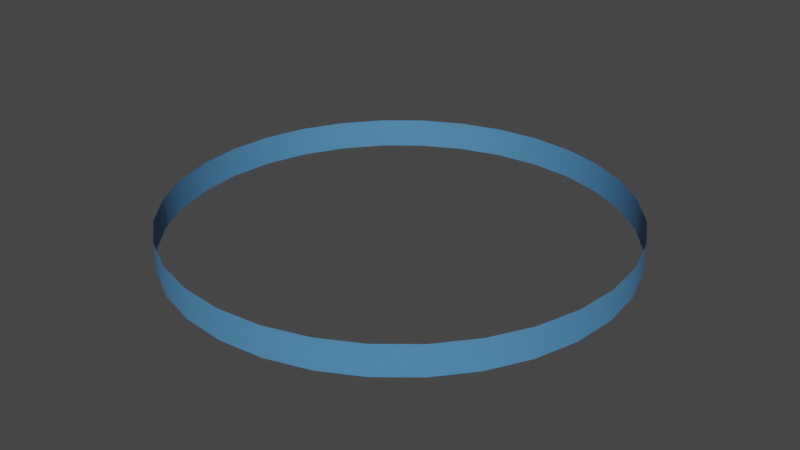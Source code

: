 # Source: halo.blend  (saved by Blender 3.5.10; exported with 4.5.12 LTS)
import bpy
from mathutils import Matrix  # noqa: F401  (used for matrix-valued properties, if any)

bpy.ops.wm.read_factory_settings(use_empty=True)
scene = bpy.context.scene
scene.name = 'Scene'

# ---- collections
col_collection = bpy.data.collections.new('Collection'); scene.collection.children.link(col_collection)

# ---- materials (node trees are filled in below, after node groups)
mat_mathalo = bpy.data.materials.new('matHalo')
mat_mathalo.surface_render_method = 'BLENDED'
mat_mathalo.blend_method = 'BLEND'
mat_mathalo.use_transparent_shadow = False

# ---- node groups
ng_auto_smooth = bpy.data.node_groups.new('Auto Smooth', 'GeometryNodeTree')
_s = ng_auto_smooth.interface.new_socket(name='Geometry', in_out='OUTPUT', socket_type='NodeSocketGeometry')
_s = ng_auto_smooth.interface.new_socket(name='Geometry', in_out='INPUT', socket_type='NodeSocketGeometry')
_s = ng_auto_smooth.interface.new_socket(name='Angle', in_out='INPUT', socket_type='NodeSocketFloat')
_s.subtype = 'ANGLE'
_s.min_value = 0.0
_s.max_value = 3.142
ng_auto_smooth.is_modifier = True
_N = ng_auto_smooth.nodes; _L = ng_auto_smooth.links
n0 = _N.new('NodeGroupOutput'); n0.name = 'Group Output'; n0.location = (480, -100)
n1 = _N.new('NodeGroupInput'); n1.name = 'Group Input'; n1.location = (-420, -300)
n2 = _N.new('NodeGroupInput'); n2.name = 'Group Input.001'; n2.location = (-60, -100)
n3 = _N.new('GeometryNodeSetShadeSmooth'); n3.name = 'Set Shade Smooth'; n3.location = (120, -100)
n3.domain = 'EDGE'
n4 = _N.new('GeometryNodeSetShadeSmooth'); n4.name = 'Set Shade Smooth.001'; n4.location = (300, -100)
n5 = _N.new('GeometryNodeInputMeshEdgeAngle'); n5.name = 'Edge Angle'; n5.location = (-420, -220)
n6 = _N.new('GeometryNodeInputEdgeSmooth'); n6.name = 'Is Edge Smooth'; n6.location = (-60, -160)
n7 = _N.new('GeometryNodeInputShadeSmooth'); n7.name = 'Is Face Smooth'; n7.location = (-240, -340)
n8 = _N.new('FunctionNodeBooleanMath'); n8.name = 'Boolean Math'; n8.location = (-60, -220)
n9 = _N.new('FunctionNodeCompare'); n9.name = 'Compare'; n9.location = (-240, -180)
n9.operation = 'LESS_EQUAL'
_L.new(n5.outputs[0], n9.inputs[0])
_L.new(n4.outputs[0], n0.inputs[0])
_L.new(n1.outputs[1], n9.inputs[1])
_L.new(n9.outputs[0], n8.inputs[0])
_L.new(n7.outputs[0], n8.inputs[1])
_L.new(n2.outputs[0], n3.inputs[0])
_L.new(n6.outputs[0], n3.inputs[1])
_L.new(n3.outputs[0], n4.inputs[0])
_L.new(n8.outputs[0], n3.inputs[2])
n0.is_active_output = True

# ---- material node trees
mat_mathalo.use_nodes = True; mat_mathalo.node_tree.nodes.clear()
_N = mat_mathalo.node_tree.nodes; _L = mat_mathalo.node_tree.links
n0 = _N.new('ShaderNodeBsdfPrincipled'); n0.name = 'Principled BSDF'; n0.location = (10, 300)
n0.distribution = 'GGX'
n0.subsurface_method = 'RANDOM_WALK_SKIN'
n0.inputs[3].default_value = 1.45
n0.inputs[27].default_value = (0.0, 0.0, 0.0, 1.0)
n0.inputs[28].default_value = 1.0
n1 = _N.new('ShaderNodeOutputMaterial'); n1.name = 'Material Output'; n1.location = (300, 300)
n2 = _N.new('ShaderNodeRGB'); n2.name = 'RGB'; n2.location = (-280, 278)
n2.outputs[0].default_value = (0.08024, 0.256, 0.5, 1.0)
_L.new(n0.outputs[0], n1.inputs[0])
_L.new(n2.outputs[0], n0.inputs[0])
n1.is_active_output = True

# ---- world
world_world = bpy.data.worlds.new('World'); scene.world = world_world
world_world.use_nodes = True; world_world.node_tree.nodes.clear()
_N = world_world.node_tree.nodes; _L = world_world.node_tree.links
n0 = _N.new('ShaderNodeOutputWorld'); n0.name = 'World Output'; n0.location = (300, 300)
n1 = _N.new('ShaderNodeBackground'); n1.name = 'Background'; n1.location = (10, 300)
n1.inputs[0].default_value = (0.05088, 0.05088, 0.05088, 1.0)
_L.new(n1.outputs[0], n0.inputs[0])
n0.is_active_output = True
world_world.color = (0.05088, 0.05088, 0.05088)
world_world.use_sun_shadow = False
world_world.sun_shadow_jitter_overblur = 0.0

# ---- meshes
me_circle = bpy.data.meshes.new('Circle')
me_circle.from_pydata([(0.0, 6.919, 0.0), (6.919, 0.0, 0.0), (6.786, 1.35, 0.0), (6.392, 2.648, 0.0), (5.753, 3.844, 0.0), (4.892, 4.892, 0.0), (3.844, 5.753, 0.0), (2.648, 6.392, 0.0), (1.35, 6.786, 0.0), (0.0, 6.919, 0.9218), (6.919, 0.0, 0.9218), (6.786, 1.35, 0.9218), (6.392, 2.648, 0.9218), (5.753, 3.844, 0.9218), (4.892, 4.892, 0.9218), (3.844, 5.753, 0.9218), (2.648, 6.392, 0.9218), (1.35, 6.786, 0.9218)], [], [(0, 8, 17, 9), (2, 1, 10, 11), (3, 2, 11, 12), (4, 3, 12, 13), (5, 4, 13, 14), (6, 5, 14, 15), (7, 6, 15, 16), (8, 7, 16, 17)])
me_circle.polygons.foreach_set('use_smooth', [True] * 8)
_uv = me_circle.uv_layers.new(name='UVMap')
_uv.uv.foreach_set('vector', [0.02092, 0.812, 0.2621, 0.812, 0.2621, 0.9759, 0.02092, 0.9759, 0.7446, 0.8116, 0.9858, 0.8116, 0.9858, 0.9755, 0.7446, 0.9755, 0.5033, 0.8116, 0.7446, 0.8116, 0.7446, 0.9755, 0.5033, 0.9755, 0.2621, 0.8116, 0.5033, 0.8116, 0.5033, 0.9755, 0.2621, 0.9755, 0.02092, 0.8116, 0.2621, 0.8116, 0.2621, 0.9755, 0.02092, 0.9755, 0.7446, 0.812, 0.9858, 0.812, 0.9858, 0.9759, 0.7446, 0.9759, 0.5033, 0.812, 0.7446, 0.812, 0.7446, 0.9759, 0.5033, 0.9759, 0.2621, 0.812, 0.5033, 0.812, 0.5033, 0.9759, 0.2621, 0.9759])
me_circle.materials.append(mat_mathalo)
me_circle.update()

# ---- objects
ob_circle = bpy.data.objects.new('Circle', me_circle)

# ---- transforms, parenting, visibility, modifiers, constraints
ob_circle.location = (0.0, 0.0, 0.0)
_m = ob_circle.modifiers.new('Mirror', 'MIRROR')
_m.use_axis = (True, True, False)
_m = ob_circle.modifiers.new('Auto Smooth', 'NODES')
_m.node_group = ng_auto_smooth
_gi = [s.identifier for s in ng_auto_smooth.interface.items_tree if s.item_type == 'SOCKET' and s.in_out == 'INPUT']
_m[_gi[1]] = 0.5236  # Angle

# ---- collection membership
col_collection.objects.link(ob_circle)

# ---- scene / render settings (as saved in the file)
scene.frame_start = 1; scene.frame_end = 250; scene.frame_set(1)
scene.render.engine = 'BLENDER_EEVEE_NEXT'
scene.cycles.sampling_pattern = 'TABULATED_SOBOL'
scene.view_settings.view_transform = 'Filmic'
bpy.context.view_layer.update()

# ---- added for rendering (the .blend has no active camera and no usable light): camera, sun
cam_auto = bpy.data.cameras.new('AutoCamera')
cam_auto.lens = 50.0
cam_auto.sensor_width = 36.0
cam_auto.clip_end = 1000.0
ob_auto_camera = bpy.data.objects.new('AutoCamera', cam_auto)
scene.collection.objects.link(ob_auto_camera)
ob_auto_camera.location = (18.1256, -21.7507, 14.9614)
ob_auto_camera.rotation_euler = (1.09748, -7.21219e-08, 0.694738)
scene.camera = ob_auto_camera
light_auto_sun = bpy.data.lights.new('AutoSun', 'SUN')
light_auto_sun.energy = 3.0
light_auto_sun.angle = 0.0523599
ob_auto_sun = bpy.data.objects.new('AutoSun', light_auto_sun)
scene.collection.objects.link(ob_auto_sun)
ob_auto_sun.rotation_euler = (0.872665, 0.174533, 0.523599)
bpy.context.view_layer.update()

